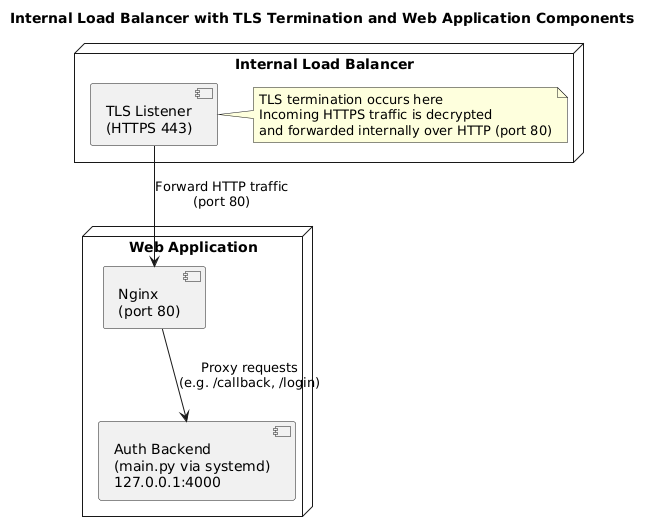

The diagram above was rendered by PlantUML. Its source (embedded in the PNG):
@startuml
title Internal Load Balancer with TLS Termination and Web Application Components

node "Internal Load Balancer" as lb {
    [TLS Listener\n(HTTPS 443)] as tls
    note right of tls
        TLS termination occurs here
        Incoming HTTPS traffic is decrypted
        and forwarded internally over HTTP (port 80)
    end note
}

node "Web Application" {
    component "Nginx\n(port 80)" as nginx
    component "Auth Backend\n(main.py via systemd)\n127.0.0.1:4000" as backend

    nginx --> backend : Proxy requests\n(e.g. /callback, /login)
}

tls --> nginx : Forward HTTP traffic\n(port 80)
@enduml